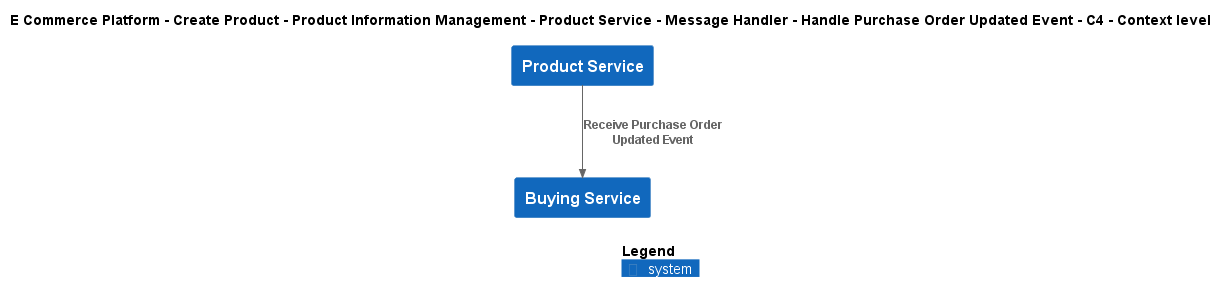

The diagram above was rendered by PlantUML. Its source (embedded in the PNG):
@startuml
!include ..\..\..\..\..\..\..\..\..\.c4s\C4_Context.puml

AddElementTag("c4interflow:lifecycle:new", $bgColor=green, $fontColor=#ffffff, $borderColor=green, $shadowing="False")
AddElementTag("c4interflow:lifecycle:changed", $bgColor=orange, $fontColor=#ffffff, $borderColor=orange, $shadowing="False")
AddElementTag("c4interflow:lifecycle:removed", $bgColor=red, $fontColor=#ffffff, $borderColor=red, $shadowing="False")

AddRelTag("c4interflow:lifecycle:new", $textColor=green, $lineColor=green)
AddRelTag("c4interflow:lifecycle:changed", $textColor=orange, $lineColor=orange)
AddRelTag("c4interflow:lifecycle:removed", $textColor=red, $lineColor=red)

SHOW_PERSON_PORTRAIT()
LAYOUT_TOP_DOWN()

skinparam linetype polyline

title E Commerce Platform - Create Product - Product Information Management - Product Service - Message Handler - Handle Purchase Order Updated Event - C4 - Context level

System(ECommercePlatform.CreateProduct.ProductInformationManagement.SoftwareSystems.ProductService, "Product Service", "")
System(ECommercePlatform.CreateProduct.BuyingAndMerchandising.SoftwareSystems.BuyingService, "Buying Service", "")

Rel(ECommercePlatform.CreateProduct.ProductInformationManagement.SoftwareSystems.ProductService, ECommercePlatform.CreateProduct.BuyingAndMerchandising.SoftwareSystems.BuyingService, "Receive Purchase Order Updated Event")


SHOW_LEGEND()
@enduml